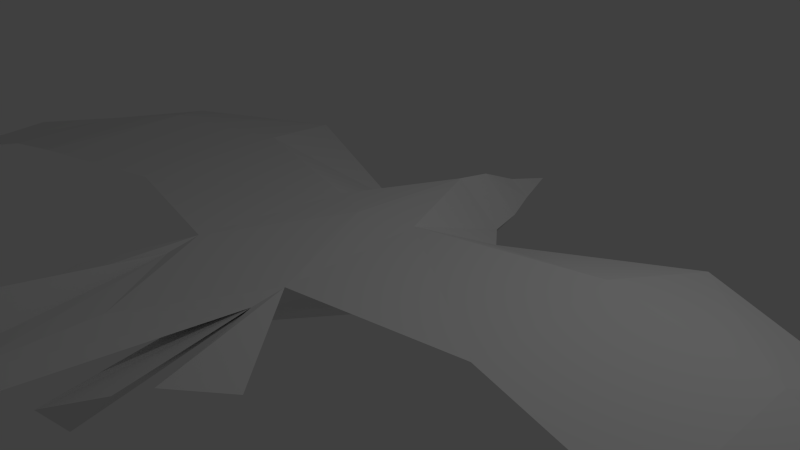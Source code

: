 # Source: bird2.blend  (saved by Blender 2.76.0; exported with 4.5.12 LTS)
import bpy
from mathutils import Matrix  # noqa: F401  (used for matrix-valued properties, if any)

bpy.ops.wm.read_factory_settings(use_empty=True)
scene = bpy.context.scene
scene.name = 'Scene'

# ---- collections
col_collection_1 = bpy.data.collections.new('Collection 1'); scene.collection.children.link(col_collection_1)

# ---- materials (node trees are filled in below, after node groups)
mat_material = bpy.data.materials.new('Material')
mat_material.alpha_threshold = 0.0
mat_material.use_transparent_shadow = False
mat_material.roughness = 0.5
mat_material.line_color = (0.0, 0.0, 0.0, 1.0)

# ---- material node trees

# ---- world
world_world = bpy.data.worlds.new('World'); scene.world = world_world
world_world.color = (0.05088, 0.05088, 0.05088)
world_world.use_sun_shadow = False
world_world.sun_shadow_jitter_overblur = 0.0
world_world.cycles.sampling_method = 'MANUAL'
world_world.cycles.sample_map_resolution = 256

# ---- cameras
cam_camera = bpy.data.cameras.new('Camera')
cam_camera.clip_end = 100.0
cam_camera.lens = 35.0
cam_camera.sensor_width = 32.0
cam_camera.sensor_height = 18.0
cam_camera.ortho_scale = 7.314
cam_camera.dof.focus_distance = 0.0
cam_camera.dof.aperture_fstop = 128.0

# ---- lights
light_lamp = bpy.data.lights.new('Lamp', 'POINT')
light_lamp.transmission_factor = 0.0
light_lamp.cutoff_distance = 30.0
light_lamp.energy = 100.0
light_lamp.shadow_buffer_clip_start = 1.001
light_lamp.shadow_soft_size = 0.1
light_lamp.shadow_maximum_resolution = 0.006
light_lamp.use_absolute_resolution = True
light_lamp.cycles.use_multiple_importance_sampling = False

# ---- meshes
me_cube = bpy.data.meshes.new('Cube')
me_cube.from_pydata([(0.7233, -0.2271, -0.3147), (0.4136, -2.227, 0.2756), (0.8436, -1.983, 0.6797), (0.8306, -2.404, 0.6077), (0.0, 1.617, -0.6413), (0.0, 1.617, 0.5685), (0.989, 0.1554, 0.2006), (0.647, 1.656, 0.002604), (0.0, -2.227, -0.0505), (0.0, -3.591, 0.6808), (0.7233, 1.115, -0.4257), (0.681, 0.06774, 0.6167), (1.0, 1.236, 0.05064), (0.0, 2.137, -0.6417), (0.0, 2.137, 0.4819), (0.5222, 2.176, 0.002229), (-0.01485, 2.176, -0.0003741), (0.0, 2.721, -0.2883), (0.0, 2.721, 0.2192), (0.2886, 2.73, 0.01694), (0.0, 3.467, 0.009978), (5.191, -1.944, 0.5227), (5.77, 0.3807, 0.26), (5.191, 0.3132, 0.5227), (5.77, 1.096, 0.26), (6.412, -1.961, 0.3007), (6.991, -0.5768, -0.01754), (6.412, -0.2455, 0.3007), (6.991, 0.1449, 0.03792), (7.594, -2.479, 0.03952), (7.865, -0.9629, 0.03952), (3.49, 0.2699, 0.335), (3.035, -1.488, 0.5978), (3.035, 0.6773, 0.5978), (3.49, 2.06, 0.335), (0.3543, -2.496, 0.4768), (0.0, -2.496, 0.1507), (0.0, -3.066, 0.4476), (0.4326, -4.826, 0.6077), (1.248, -3.756, 0.5244), (0.0, -5.027, 0.6808), (0.0, -0.2271, -0.7988), (0.0, -0.2271, 0.6805), (0.0, 1.656, 4.172e-07), (0.0, -2.227, 0.2242), (0.0, 1.154, -0.8549), (0.01485, 2.176, -0.0003741), (0.0, 2.788, 0.01058), (0.0, -2.496, 0.2242), (1.729, -3.14, 0.3844), (0.81, -4.421, 0.1463), (1.288, -4.171, 0.6779), (0.506, -4.591, 0.3162), (0.7479, -3.052, 0.1687)], [], [(12, 10, 4, 7), (11, 12, 7, 5), (2, 42, 9, 3), (0, 1, 8, 41), (0, 41, 45, 10), (32, 31, 22, 21), (6, 0, 10, 12), (13, 16, 47, 17), (13, 17, 47, 46), (5, 7, 15, 14), (7, 4, 13, 15), (14, 15, 19, 18), (16, 14, 18, 47), (15, 13, 17, 19), (47, 18, 20), (18, 19, 20), (19, 17, 20), (22, 24, 28, 26), (34, 33, 23, 24), (31, 34, 24, 22), (33, 32, 21, 23), (1, 3, 51, 50), (21, 22, 26, 25), (24, 23, 27, 28), (23, 21, 25, 27), (9, 44, 48), (27, 25, 29), (30, 27, 29), (11, 2, 32, 33), (6, 12, 34, 31), (12, 11, 33, 34), (2, 6, 31, 32), (2, 3, 39, 49), (0, 6, 1), (1, 2, 49, 53), (8, 1, 35, 36), (44, 8, 36, 48), (35, 3, 38, 37), (3, 9, 40, 38), (39, 53, 49), (2, 1, 6), (46, 47, 18, 14), (43, 46, 14, 5), (43, 5, 14, 16), (42, 2, 11, 5), (4, 43, 16, 13), (17, 47, 20), (4, 13, 46, 43), (10, 45, 4), (28, 27, 30), (26, 28, 30, 29), (25, 26, 29), (3, 1, 53, 39), (50, 51, 52), (3, 35, 52, 51), (35, 1, 50, 52), (37, 38, 40), (48, 36, 37), (36, 35, 37), (9, 48, 37, 40)])
me_cube.materials.append(mat_material)
me_cube.use_remesh_preserve_volume = False
me_cube.use_remesh_preserve_attributes = False
me_cube.use_mirror_x = True
me_cube.update()

# ---- objects
ob_cube = bpy.data.objects.new('Cube', me_cube)
ob_lamp = bpy.data.objects.new('Lamp', light_lamp)
ob_camera = bpy.data.objects.new('Camera', cam_camera)

# ---- transforms, parenting, visibility, modifiers, constraints
ob_cube.location = (0.0, 0.0, 0.0)
ob_cube.lock_rotations_4d = False
ob_cube.empty_display_type = 'ARROWS'
ob_cube.lineart.crease_threshold = 0.0
ob_cube.use_mesh_mirror_x = True
_vg = ob_cube.vertex_groups.new(name='Bone.006')
_vg = ob_cube.vertex_groups.new(name='Bone_L.003')
_vg = ob_cube.vertex_groups.new(name='Bone_R.003')
_vg = ob_cube.vertex_groups.new(name='Bone_L.002')
_vg = ob_cube.vertex_groups.new(name='Bone_R.002')
_vg = ob_cube.vertex_groups.new(name='Bone_L.001')
_vg = ob_cube.vertex_groups.new(name='Bone_R.001')
_vg = ob_cube.vertex_groups.new(name='Bone.002')
_vg = ob_cube.vertex_groups.new(name='Bone.001')
_m = ob_cube.modifiers.new('Mirror', 'MIRROR')
ob_lamp.location = (4.076, 1.005, 5.904)
ob_lamp.rotation_euler = (0.6503, 0.05522, 1.866)
ob_lamp.lock_rotations_4d = False
ob_lamp.empty_display_type = 'ARROWS'
ob_lamp.color = (0.0, 0.0, 0.0, 0.0)
ob_lamp.lineart.crease_threshold = 0.0
ob_camera.location = (7.481, -6.508, 5.344)
ob_camera.rotation_euler = (1.109, 0.01082, 0.8149)
ob_camera.lock_rotations_4d = False
ob_camera.empty_display_type = 'ARROWS'
ob_camera.color = (0.0, 0.0, 0.0, 0.0)
ob_camera.display_type = 'WIRE'
ob_camera.lineart.crease_threshold = 0.0

# ---- collection membership
col_collection_1.objects.link(ob_cube)
col_collection_1.objects.link(ob_lamp)
col_collection_1.objects.link(ob_camera)

# ---- scene / render settings (as saved in the file)
scene.camera = ob_camera
scene.frame_start = 1; scene.frame_end = 250; scene.frame_set(1)
scene.render.engine = 'BLENDER_EEVEE_NEXT'
scene.render.resolution_percentage = 50
scene.render.dither_intensity = 0.0
scene.cycles.use_denoising = False
scene.cycles.samples = 10
scene.cycles.sampling_pattern = 'TABULATED_SOBOL'
scene.cycles.light_sampling_threshold = 0.0
scene.cycles.use_adaptive_sampling = False
scene.cycles.use_light_tree = False
scene.cycles.blur_glossy = 0.0
scene.cycles.pixel_filter_type = 'GAUSSIAN'
scene.cycles.sample_clamp_indirect = 0.0
scene.view_settings.view_transform = 'Standard'
bpy.context.view_layer.update()
